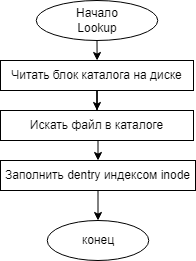

The diagram above was exported from draw.io. Its source (the exported page's mxGraphModel, read from the mxfile embedded in the PNG):
<mxGraphModel dx="576" dy="423" grid="1" gridSize="10" guides="1" tooltips="1" connect="1" arrows="1" fold="1" page="1" pageScale="1" pageWidth="827" pageHeight="1169" math="0" shadow="0">
  <root>
    <mxCell id="r1uLDjrAotQ5-m8ToYVh-0" />
    <mxCell id="r1uLDjrAotQ5-m8ToYVh-1" parent="r1uLDjrAotQ5-m8ToYVh-0" />
    <mxCell id="hwJpflVVcOhVJMeIE7pL-4" style="edgeStyle=orthogonalEdgeStyle;rounded=0;orthogonalLoop=1;jettySize=auto;html=1;entryX=0.5;entryY=0;entryDx=0;entryDy=0;fontFamily=Helvetica;fontSize=12;" edge="1" parent="r1uLDjrAotQ5-m8ToYVh-1" source="MHgC5H3p335ouhwFePlK-0" target="hwJpflVVcOhVJMeIE7pL-1">
      <mxGeometry relative="1" as="geometry" />
    </mxCell>
    <mxCell id="MHgC5H3p335ouhwFePlK-0" value="&lt;span&gt;Начало&lt;br&gt;Lookup&lt;br&gt;&lt;/span&gt;" style="ellipse;whiteSpace=wrap;html=1;fontFamily=Helvetica;fontSize=12;" vertex="1" parent="r1uLDjrAotQ5-m8ToYVh-1">
      <mxGeometry x="242.75" y="70" width="121.5" height="40" as="geometry" />
    </mxCell>
    <mxCell id="hwJpflVVcOhVJMeIE7pL-0" value="конец" style="ellipse;whiteSpace=wrap;html=1;fontFamily=Helvetica;fontSize=12;" vertex="1" parent="r1uLDjrAotQ5-m8ToYVh-1">
      <mxGeometry x="253.75" y="290" width="101.5" height="40" as="geometry" />
    </mxCell>
    <mxCell id="hwJpflVVcOhVJMeIE7pL-5" style="edgeStyle=orthogonalEdgeStyle;rounded=0;orthogonalLoop=1;jettySize=auto;html=1;entryX=0.5;entryY=0;entryDx=0;entryDy=0;fontFamily=Helvetica;fontSize=12;" edge="1" parent="r1uLDjrAotQ5-m8ToYVh-1" source="hwJpflVVcOhVJMeIE7pL-1" target="hwJpflVVcOhVJMeIE7pL-2">
      <mxGeometry relative="1" as="geometry" />
    </mxCell>
    <mxCell id="hwJpflVVcOhVJMeIE7pL-1" value="Читать блок каталога на диске" style="rounded=0;whiteSpace=wrap;html=1;fontFamily=Helvetica;fontSize=12;" vertex="1" parent="r1uLDjrAotQ5-m8ToYVh-1">
      <mxGeometry x="207" y="130" width="193" height="30" as="geometry" />
    </mxCell>
    <mxCell id="hwJpflVVcOhVJMeIE7pL-6" style="edgeStyle=orthogonalEdgeStyle;rounded=0;orthogonalLoop=1;jettySize=auto;html=1;exitX=0.5;exitY=1;exitDx=0;exitDy=0;entryX=0.5;entryY=0;entryDx=0;entryDy=0;fontFamily=Helvetica;fontSize=12;" edge="1" parent="r1uLDjrAotQ5-m8ToYVh-1" source="hwJpflVVcOhVJMeIE7pL-2" target="hwJpflVVcOhVJMeIE7pL-3">
      <mxGeometry relative="1" as="geometry" />
    </mxCell>
    <mxCell id="hwJpflVVcOhVJMeIE7pL-2" value="Искать файл в каталоге" style="rounded=0;whiteSpace=wrap;html=1;fontFamily=Helvetica;fontSize=12;" vertex="1" parent="r1uLDjrAotQ5-m8ToYVh-1">
      <mxGeometry x="207" y="180" width="193" height="30" as="geometry" />
    </mxCell>
    <mxCell id="hwJpflVVcOhVJMeIE7pL-8" style="edgeStyle=orthogonalEdgeStyle;rounded=0;orthogonalLoop=1;jettySize=auto;html=1;exitX=0.5;exitY=1;exitDx=0;exitDy=0;entryX=0.5;entryY=0;entryDx=0;entryDy=0;fontFamily=Helvetica;fontSize=12;" edge="1" parent="r1uLDjrAotQ5-m8ToYVh-1" source="hwJpflVVcOhVJMeIE7pL-3" target="hwJpflVVcOhVJMeIE7pL-0">
      <mxGeometry relative="1" as="geometry" />
    </mxCell>
    <mxCell id="hwJpflVVcOhVJMeIE7pL-3" value="Заполнить dentry индексом inode" style="rounded=0;whiteSpace=wrap;html=1;fontFamily=Helvetica;fontSize=12;" vertex="1" parent="r1uLDjrAotQ5-m8ToYVh-1">
      <mxGeometry x="207" y="230" width="195" height="30" as="geometry" />
    </mxCell>
  </root>
</mxGraphModel>